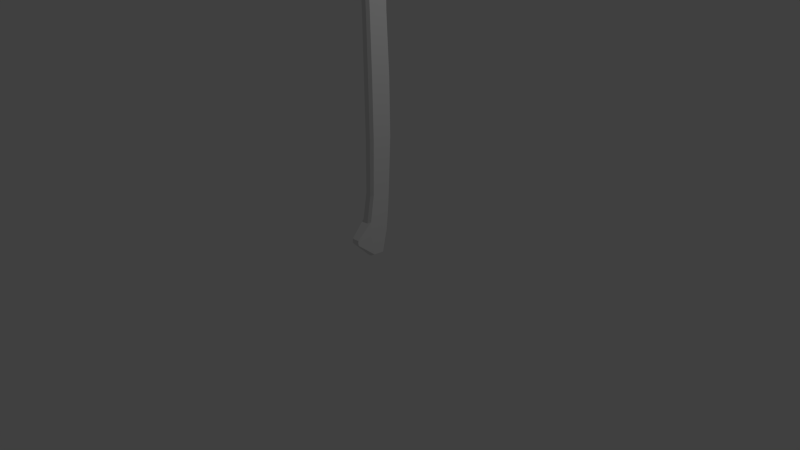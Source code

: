 # Source: Axe.blend  (saved by Blender 2.78.0; exported with 4.5.12 LTS)
import bpy
from mathutils import Matrix  # noqa: F401  (used for matrix-valued properties, if any)

bpy.ops.wm.read_factory_settings(use_empty=True)
scene = bpy.context.scene
scene.name = 'Scene'

# ---- collections
col_collection_1 = bpy.data.collections.new('Collection 1'); scene.collection.children.link(col_collection_1)

# ---- materials (node trees are filled in below, after node groups)
mat_material = bpy.data.materials.new('Material')
mat_material.alpha_threshold = 0.0
mat_material.use_transparent_shadow = False
mat_material.roughness = 0.5
mat_material.line_color = (0.0, 0.0, 0.0, 1.0)

# ---- material node trees

# ---- world
world_world = bpy.data.worlds.new('World'); scene.world = world_world
world_world.color = (0.05088, 0.05088, 0.05088)
world_world.use_sun_shadow = False
world_world.sun_shadow_jitter_overblur = 0.0
world_world.cycles.sampling_method = 'NONE'
world_world.cycles.sample_map_resolution = 256

# ---- cameras
cam_camera = bpy.data.cameras.new('Camera')
cam_camera.clip_end = 100.0
cam_camera.lens = 35.0
cam_camera.sensor_width = 32.0
cam_camera.sensor_height = 18.0
cam_camera.ortho_scale = 7.314
cam_camera.dof.focus_distance = 0.0
cam_camera.dof.aperture_fstop = 128.0

# ---- lights
light_lamp = bpy.data.lights.new('Lamp', 'POINT')
light_lamp.transmission_factor = 0.0
light_lamp.cutoff_distance = 30.0
light_lamp.energy = 100.0
light_lamp.shadow_buffer_clip_start = 1.001
light_lamp.shadow_soft_size = 0.1
light_lamp.shadow_maximum_resolution = 0.006
light_lamp.use_absolute_resolution = True
light_lamp.cycles.use_multiple_importance_sampling = False

# ---- meshes
me_cube = bpy.data.meshes.new('Cube')
me_cube.from_pydata([(0.06991, -4.342, -0.04089), (0.06828, -4.597, -0.03786), (-0.06828, -4.597, -0.03786), (-0.06991, -4.342, -0.04089), (0.06991, -4.342, 0.2196), (0.06828, -4.597, 0.2166), (-0.06828, -4.597, 0.2166), (-0.06991, -4.342, 0.2196), (0.02749, -4.319, -0.06432), (-0.02749, -4.319, -0.06432), (0.02685, -4.62, -0.06075), (-0.02685, -4.62, -0.06075), (0.02749, -4.319, 0.2431), (-0.02749, -4.319, 0.2431), (0.02685, -4.62, 0.2395), (-0.02685, -4.62, 0.2395), (0.07146, -3.779, -0.03366), (-0.07146, -3.779, -0.03366), (0.07146, -3.779, 0.2327), (-0.07146, -3.779, 0.2327), (0.02811, -3.755, -0.05761), (-0.02811, -3.755, -0.05761), (0.02811, -3.755, 0.2566), (-0.02811, -3.755, 0.2566), (0.06729, -3.085, -0.01778), (-0.06729, -3.085, -0.01778), (0.06729, -3.085, 0.233), (-0.06729, -3.085, 0.233), (0.02647, -3.062, -0.04034), (-0.02647, -3.062, -0.04034), (0.02647, -3.062, 0.2556), (-0.02647, -3.062, 0.2556), (0.07226, -2.316, -0.01335), (-0.07226, -2.316, -0.01335), (0.07226, -2.316, 0.2559), (-0.07226, -2.316, 0.2559), (0.02842, -2.292, -0.03757), (-0.02842, -2.292, -0.03757), (0.02842, -2.292, 0.2802), (-0.02842, -2.292, 0.2802), (0.07226, -1.566, -0.01335), (-0.07225, -1.566, -0.01335), (0.07226, -1.566, 0.2559), (-0.07225, -1.566, 0.2559), (0.02842, -1.542, -0.03757), (-0.02842, -1.542, -0.03757), (0.02842, -1.542, 0.2802), (-0.02842, -1.542, 0.2802), (0.06817, -0.8595, -0.03274), (-0.06816, -0.8595, -0.03274), (0.06817, -0.8595, 0.2213), (-0.06816, -0.8595, 0.2213), (0.02681, -0.8366, -0.05559), (-0.02681, -0.8366, -0.05559), (0.02681, -0.8366, 0.2442), (-0.02681, -0.8366, 0.2442), (0.07087, -0.5103, -0.09059), (-0.07087, -0.5103, -0.09059), (0.07087, -0.5999, 0.1993), (-0.07087, -0.5999, 0.1993), (0.02788, -0.4866, -0.1143), (-0.02787, -0.4866, -0.1143), (0.02788, -0.5761, 0.2231), (-0.02787, -0.5761, 0.2231), (0.07087, -0.323, -0.0952), (-0.07087, -0.323, -0.0952), (0.07088, -0.323, 0.1689), (-0.07087, -0.323, 0.1689), (0.02788, -0.2992, 0.1927), (-0.02787, -0.2992, 0.1927), (0.07088, -0.03929, -0.04792), (-0.07087, -0.03929, -0.04792), (0.07088, -0.02578, 0.09801), (-0.07087, -0.02578, 0.09801), (0.02788, -0.01553, -0.07167), (-0.02787, -0.01553, -0.07167), (0.02788, -0.002022, 0.1218), (-0.02787, -0.002022, 0.1218), (0.05417, -0.3152, -0.2927), (-0.05144, -0.3152, -0.2927), (0.02517, -0.3123, -0.2956), (-0.02516, -0.3123, -0.2956), (0.05417, -0.2812, -0.2965), (-0.05144, -0.2812, -0.2965), (0.02517, -0.2783, -0.2994), (-0.02516, -0.2783, -0.2994), (0.05417, -0.2464, -0.2906), (-0.05144, -0.2464, -0.2906), (0.02517, -0.2434, -0.2936), (-0.02516, -0.2434, -0.2936), (0.06998, -5.301, -0.04373), (-0.06998, -5.301, -0.04373), (0.06998, -5.301, 0.2171), (-0.06998, -5.301, 0.2171), (0.02752, -5.325, -0.06719), (-0.02752, -5.325, -0.06719), (0.02752, -5.325, 0.2405), (-0.02752, -5.325, 0.2405), (0.07276, -5.751, -0.05571), (-0.07276, -5.751, -0.05571), (0.07276, -5.751, 0.2155), (-0.07276, -5.751, 0.2155), (0.02862, -5.775, -0.0801), (-0.02862, -5.775, -0.0801), (0.02862, -5.775, 0.2399), (-0.02862, -5.775, 0.2399), (0.0771, -6.219, -0.05442), (-0.07711, -6.219, -0.05442), (0.0771, -6.219, 0.2329), (-0.07711, -6.219, 0.2329), (0.03032, -6.245, -0.08027), (-0.03033, -6.245, -0.08027), (0.03032, -6.245, 0.2588), (-0.03033, -6.245, 0.2588), (0.0943, -6.681, -0.08178), (-0.0943, -6.681, -0.08178), (0.0943, -6.681, 0.2697), (-0.0943, -6.681, 0.2697), (0.03709, -6.712, -0.1134), (-0.03709, -6.712, -0.1134), (0.03709, -6.712, 0.3013), (-0.03709, -6.712, 0.3013), (0.1112, -7.013, -0.1048), (-0.1112, -7.013, -0.1048), (0.1112, -7.013, 0.3096), (-0.1112, -7.013, 0.3096), (0.04374, -7.05, -0.1421), (-0.04374, -7.05, -0.1421), (0.04374, -7.05, 0.3469), (-0.04374, -7.05, 0.3469), (0.119, -7.13, -0.1165), (-0.119, -7.13, -0.1165), (0.119, -7.13, 0.3269), (-0.119, -7.13, 0.3269), (0.0468, -7.169, -0.1564), (-0.0468, -7.169, -0.1564), (0.0468, -7.169, 0.3668), (-0.0468, -7.169, 0.3668), (0.1221, -7.208, -0.1307), (-0.1221, -7.208, -0.1307), (0.1221, -7.208, 0.3242), (-0.1221, -7.208, 0.3242), (0.04801, -7.249, -0.1716), (-0.04801, -7.249, -0.1716), (0.04801, -7.249, 0.3651), (-0.04801, -7.249, 0.3651), (0.1073, -7.344, -0.1089), (-0.1073, -7.344, -0.1089), (0.1073, -7.344, 0.2912), (-0.1073, -7.344, 0.2912), (0.04222, -7.38, -0.1449), (-0.04222, -7.38, -0.1449), (0.04222, -7.38, 0.3271), (-0.04222, -7.38, 0.3271), (-0.007647, -7.187, -1.384), (-0.007647, -7.084, -1.345), (0.007647, -7.084, -1.345), (0.007647, -7.187, -1.384), (-0.03464, -7.226, -1.268), (-0.03464, -7.136, -1.248), (0.03464, -7.136, -1.248), (0.03464, -7.226, -1.268), (-0.007647, -7.31, -1.42), (0.007647, -7.31, -1.42), (-0.03464, -7.34, -1.3), (0.03464, -7.34, -1.3), (-0.007647, -7.445, -1.445), (0.007647, -7.445, -1.445), (-0.03464, -7.468, -1.324), (0.03464, -7.468, -1.324), (-0.007647, -7.59, -1.464), (0.007647, -7.59, -1.464), (-0.03464, -7.601, -1.342), (0.03464, -7.601, -1.342), (-0.007647, -7.75, -1.478), (0.007647, -7.75, -1.478), (-0.03464, -7.757, -1.355), (0.03464, -7.757, -1.355), (-0.007647, -7.946, -1.477), (0.007647, -7.946, -1.477), (-0.03464, -7.945, -1.354), (0.03464, -7.945, -1.354), (-0.007647, -8.128, -1.46), (0.007647, -8.128, -1.46), (-0.03464, -8.127, -1.336), (0.03464, -8.127, -1.336), (-0.007647, -8.311, -1.421), (0.007647, -8.311, -1.421), (-0.03464, -8.31, -1.298), (0.03464, -8.31, -1.298), (-0.007647, -8.368, -1.388), (0.007647, -8.368, -1.388), (-0.03464, -8.352, -1.288), (0.03464, -8.352, -1.288), (-0.1314, -7.395, -0.7584), (-0.1314, -7.299, -0.7582), (0.1314, -7.299, -0.7582), (0.1314, -7.395, -0.7584), (-0.1314, -7.481, -0.7577), (0.1314, -7.481, -0.7577), (-0.1314, -7.579, -0.7577), (0.1314, -7.579, -0.7577), (-0.1314, -7.679, -0.7577), (0.1314, -7.679, -0.7577), (-0.1314, -7.798, -0.76), (0.1314, -7.798, -0.76), (-0.1314, -7.941, -0.7576), (0.1314, -7.941, -0.7576), (-0.1314, -8.079, -0.7581), (0.1314, -8.079, -0.7581), (-0.1314, -8.218, -0.7582), (0.1314, -8.218, -0.7582), (-0.1314, -8.259, -0.7584), (0.1314, -8.259, -0.7584), (-0.1242, -7.416, -0.3366), (-0.1242, -7.325, -0.3364), (0.1242, -7.325, -0.3364), (0.1242, -7.416, -0.3366), (-0.1242, -7.498, -0.3359), (0.1242, -7.498, -0.3359), (-0.1242, -7.59, -0.336), (0.1242, -7.59, -0.336), (-0.1242, -7.685, -0.3359), (0.1242, -7.685, -0.3359), (-0.1242, -7.797, -0.3381), (0.1242, -7.797, -0.3381), (-0.1242, -7.932, -0.3359), (0.1242, -7.932, -0.3359), (-0.1242, -8.063, -0.3363), (0.1242, -8.063, -0.3363), (-0.1242, -8.194, -0.3364), (0.1242, -8.194, -0.3364), (-0.1242, -8.232, -0.3366), (0.1242, -8.232, -0.3366), (-0.1177, -7.424, 0.3508), (-0.1177, -7.338, 0.3482), (0.1177, -7.338, 0.3482), (0.1177, -7.424, 0.3508), (-0.1177, -7.501, 0.354), (0.1177, -7.501, 0.354), (-0.1177, -7.588, 0.3568), (0.1177, -7.588, 0.3568), (-0.1177, -7.678, 0.3598), (0.1177, -7.678, 0.3598), (-0.1177, -7.784, 0.3612), (0.1177, -7.784, 0.3612), (-0.1177, -7.912, 0.3675), (0.1177, -7.912, 0.3675), (-0.1177, -8.036, 0.3711), (0.1177, -8.036, 0.3711), (-0.1177, -8.16, 0.375), (0.1177, -8.16, 0.375), (-0.1177, -8.197, 0.376), (0.1177, -8.197, 0.376), (-0.1154, -7.413, 0.6074), (-0.1154, -7.329, 0.6048), (0.1154, -7.329, 0.6048), (0.1154, -7.413, 0.6074), (-0.1154, -7.489, 0.6105), (0.1154, -7.489, 0.6105), (-0.1154, -7.574, 0.6132), (0.1154, -7.574, 0.6132), (-0.1154, -7.662, 0.6162), (0.1154, -7.662, 0.6162), (-0.1154, -7.766, 0.6175), (0.1154, -7.766, 0.6175), (-0.1154, -7.892, 0.6237), (0.1154, -7.892, 0.6237), (-0.1154, -8.013, 0.6272), (0.1154, -8.013, 0.6272), (-0.1154, -8.135, 0.6311), (0.1154, -8.135, 0.6311), (-0.1154, -8.171, 0.6321), (0.1154, -8.171, 0.6321), (-0.1072, -7.435, 0.6337), (-0.1072, -7.357, 0.6314), (0.1072, -7.357, 0.6314), (0.1072, -7.435, 0.6337), (-0.1072, -7.505, 0.6366), (0.1072, -7.505, 0.6366), (-0.1072, -7.585, 0.6392), (0.1072, -7.585, 0.6392), (-0.1072, -7.667, 0.6419), (0.1072, -7.667, 0.6419), (-0.1072, -7.763, 0.6432), (0.1072, -7.763, 0.6432), (-0.1072, -7.88, 0.6489), (0.1072, -7.88, 0.6489), (-0.1072, -7.993, 0.6522), (0.1072, -7.993, 0.6522), (-0.1072, -8.106, 0.6558), (0.1072, -8.106, 0.6558), (-0.1072, -8.139, 0.6567), (0.1072, -8.139, 0.6567)], [], [(9, 11, 2, 3), (13, 7, 6, 15), (0, 4, 5, 1), (15, 6, 93, 97), (2, 6, 7, 3), (13, 12, 22, 23), (0, 1, 10, 8), (8, 10, 11, 9), (4, 12, 14, 5), (12, 13, 15, 14), (11, 10, 94, 95), (6, 2, 91, 93), (8, 9, 21, 20), (7, 13, 23, 19), (22, 18, 26, 30), (17, 19, 27, 25), (23, 22, 30, 31), (0, 8, 20, 16), (3, 7, 19, 17), (4, 0, 16, 18), (12, 4, 18, 22), (9, 3, 17, 21), (28, 29, 37, 36), (26, 24, 32, 34), (30, 26, 34, 38), (18, 16, 24, 26), (20, 21, 29, 28), (21, 17, 25, 29), (16, 20, 28, 24), (19, 23, 31, 27), (32, 36, 44, 40), (37, 33, 41, 45), (36, 37, 45, 44), (29, 25, 33, 37), (24, 28, 36, 32), (27, 31, 39, 35), (31, 30, 38, 39), (25, 27, 35, 33), (47, 46, 54, 55), (43, 47, 55, 51), (40, 44, 52, 48), (35, 39, 47, 43), (39, 38, 46, 47), (33, 35, 43, 41), (38, 34, 42, 46), (34, 32, 40, 42), (49, 51, 59, 57), (55, 54, 62, 63), (51, 55, 63, 59), (41, 43, 51, 49), (46, 42, 50, 54), (42, 40, 48, 50), (44, 45, 53, 52), (45, 41, 49, 53), (62, 58, 66, 68), (57, 59, 67, 65), (63, 62, 68, 69), (54, 50, 58, 62), (50, 48, 56, 58), (52, 53, 61, 60), (53, 49, 57, 61), (48, 52, 60, 56), (65, 71, 87, 83), (66, 64, 70, 72), (68, 66, 72, 76), (58, 56, 64, 66), (57, 65, 83, 79), (74, 70, 86, 88), (71, 75, 89, 87), (59, 63, 69, 67), (77, 75, 71, 73), (72, 70, 74, 76), (76, 74, 75, 77), (75, 74, 88, 89), (70, 64, 82, 86), (67, 69, 77, 73), (69, 68, 76, 77), (65, 67, 73, 71), (84, 85, 89, 88), (80, 81, 85, 84), (81, 79, 83, 85), (78, 80, 84, 82), (85, 83, 87, 89), (82, 84, 88, 86), (60, 61, 81, 80), (61, 57, 79, 81), (64, 56, 78, 82), (56, 60, 80, 78), (95, 94, 102, 103), (90, 92, 100, 98), (92, 96, 104, 100), (14, 15, 97, 96), (10, 1, 90, 94), (1, 5, 92, 90), (5, 14, 96, 92), (2, 11, 95, 91), (102, 98, 106, 110), (99, 103, 111, 107), (103, 102, 110, 111), (91, 95, 103, 99), (94, 90, 98, 102), (97, 93, 101, 105), (96, 97, 105, 104), (93, 91, 99, 101), (112, 113, 121, 120), (113, 109, 117, 121), (110, 106, 114, 118), (105, 101, 109, 113), (104, 105, 113, 112), (101, 99, 107, 109), (100, 104, 112, 108), (98, 100, 108, 106), (117, 115, 123, 125), (120, 121, 129, 128), (121, 117, 125, 129), (109, 107, 115, 117), (108, 112, 120, 116), (106, 108, 116, 114), (111, 110, 118, 119), (107, 111, 119, 115), (124, 128, 136, 132), (125, 123, 131, 133), (128, 129, 137, 136), (116, 120, 128, 124), (114, 116, 124, 122), (119, 118, 126, 127), (115, 119, 127, 123), (118, 114, 122, 126), (132, 136, 144, 140), (133, 131, 139, 141), (136, 137, 145, 144), (122, 124, 132, 130), (127, 126, 134, 135), (123, 127, 135, 131), (126, 122, 130, 134), (129, 125, 133, 137), (143, 142, 150, 151), (138, 140, 148, 146), (140, 144, 152, 148), (130, 132, 140, 138), (135, 134, 142, 143), (131, 135, 143, 139), (134, 130, 138, 142), (137, 133, 141, 145), (151, 153, 149, 147), (146, 148, 152, 150), (150, 152, 153, 151), (139, 143, 151, 147), (142, 138, 146, 150), (145, 141, 149, 153), (144, 145, 153, 152), (141, 139, 147, 149), (158, 159, 155, 154), (159, 160, 156, 155), (160, 161, 157, 156), (181, 177, 205, 207), (154, 155, 156, 157), (180, 184, 208, 206), (162, 163, 167, 166), (158, 154, 162, 164), (157, 161, 165, 163), (154, 157, 163, 162), (168, 166, 170, 172), (189, 185, 209, 211), (163, 165, 169, 167), (164, 162, 166, 168), (169, 165, 199, 201), (166, 167, 171, 170), (192, 193, 213, 212), (167, 169, 173, 171), (174, 175, 179, 178), (171, 173, 177, 175), (172, 170, 174, 176), (170, 171, 175, 174), (179, 181, 185, 183), (185, 181, 207, 209), (175, 177, 181, 179), (176, 174, 178, 180), (182, 183, 187, 186), (180, 178, 182, 184), (178, 179, 183, 182), (158, 164, 198, 194), (188, 186, 190, 192), (172, 176, 204, 202), (183, 185, 189, 187), (184, 182, 186, 188), (193, 192, 190, 191), (186, 187, 191, 190), (159, 158, 194, 195), (187, 189, 193, 191), (204, 206, 226, 224), (197, 196, 216, 217), (210, 212, 232, 230), (206, 208, 228, 226), (196, 195, 215, 216), (199, 197, 217, 219), (198, 200, 220, 218), (207, 205, 225, 227), (212, 213, 233, 232), (193, 189, 211, 213), (184, 188, 210, 208), (176, 180, 206, 204), (161, 160, 196, 197), (164, 168, 200, 198), (173, 169, 201, 203), (188, 192, 212, 210), (165, 161, 197, 199), (168, 172, 202, 200), (160, 159, 195, 196), (177, 173, 203, 205), (224, 226, 246, 244), (217, 216, 236, 237), (230, 232, 252, 250), (226, 228, 248, 246), (216, 215, 235, 236), (219, 217, 237, 239), (218, 220, 240, 238), (227, 225, 245, 247), (232, 233, 253, 252), (205, 203, 223, 225), (194, 198, 218, 214), (213, 211, 231, 233), (211, 209, 229, 231), (202, 204, 224, 222), (200, 202, 222, 220), (208, 210, 230, 228), (203, 201, 221, 223), (201, 199, 219, 221), (195, 194, 214, 215), (209, 207, 227, 229), (244, 246, 266, 264), (237, 236, 256, 257), (250, 252, 272, 270), (246, 248, 268, 266), (236, 235, 255, 256), (239, 237, 257, 259), (238, 240, 260, 258), (247, 245, 265, 267), (252, 253, 273, 272), (225, 223, 243, 245), (214, 218, 238, 234), (233, 231, 251, 253), (231, 229, 249, 251), (222, 224, 244, 242), (220, 222, 242, 240), (228, 230, 250, 248), (223, 221, 241, 243), (221, 219, 239, 241), (215, 214, 234, 235), (229, 227, 247, 249), (264, 266, 286, 284), (257, 256, 276, 277), (270, 272, 292, 290), (266, 268, 288, 286), (256, 255, 275, 276), (259, 257, 277, 279), (258, 260, 280, 278), (267, 265, 285, 287), (272, 273, 293, 292), (245, 243, 263, 265), (234, 238, 258, 254), (253, 251, 271, 273), (251, 249, 269, 271), (242, 244, 264, 262), (240, 242, 262, 260), (248, 250, 270, 268), (243, 241, 261, 263), (241, 239, 259, 261), (235, 234, 254, 255), (249, 247, 267, 269), (277, 274, 278, 279), (277, 276, 275, 274), (279, 278, 280, 281), (283, 282, 284, 285), (281, 280, 282, 283), (285, 284, 286, 287), (287, 286, 288, 289), (289, 288, 290, 291), (291, 290, 292, 293), (265, 263, 283, 285), (254, 258, 278, 274), (273, 271, 291, 293), (271, 269, 289, 291), (262, 264, 284, 282), (260, 262, 282, 280), (268, 270, 290, 288), (263, 261, 281, 283), (261, 259, 279, 281), (255, 254, 274, 275), (269, 267, 287, 289)])
_uv = me_cube.uv_layers.new(name='UVMap')
_uv.uv.foreach_set('vector', [0.5222, 0.5414, 0.4923, 0.5413, 0.4946, 0.5454, 0.5198, 0.5456, 0.5222, 0.5414, 0.5198, 0.5456, 0.4946, 0.5454, 0.4923, 0.5413, 0.5195, 0.5219, 0.5195, 0.5506, 0.4938, 0.5503, 0.4938, 0.5222, 0.4923, 0.5413, 0.4946, 0.5454, 0.4245, 0.5456, 0.4221, 0.5414, 0.4938, 0.5222, 0.4938, 0.5503, 0.5195, 0.5506, 0.5195, 0.5219, 0.6019, 0.5414, 0.6019, 0.5359, 0.6581, 0.5358, 0.6581, 0.5414, 0.5198, 0.5317, 0.4946, 0.5318, 0.4923, 0.536, 0.5222, 0.5359, 0.5222, 0.5359, 0.4923, 0.536, 0.4923, 0.5413, 0.5222, 0.5414, 0.5198, 0.5317, 0.5222, 0.5359, 0.4923, 0.536, 0.4946, 0.5318, 0.5222, 0.5359, 0.5222, 0.5414, 0.4923, 0.5413, 0.4923, 0.536, 0.4923, 0.5413, 0.4923, 0.536, 0.4221, 0.5359, 0.4221, 0.5414, 0.4938, 0.5503, 0.4938, 0.5222, 0.4224, 0.5216, 0.4224, 0.55, 0.6019, 0.5359, 0.6019, 0.5414, 0.6581, 0.5414, 0.6581, 0.5358, 0.5996, 0.5456, 0.6019, 0.5414, 0.6581, 0.5414, 0.6557, 0.5457, 0.6581, 0.5358, 0.6557, 0.5315, 0.7247, 0.5319, 0.7269, 0.536, 0.5765, 0.5226, 0.5765, 0.5516, 0.6467, 0.5523, 0.6467, 0.5243, 0.6581, 0.5414, 0.6581, 0.5358, 0.7269, 0.536, 0.7269, 0.5413, 0.5996, 0.5317, 0.6019, 0.5359, 0.6581, 0.5358, 0.6557, 0.5315, 0.5195, 0.5219, 0.5195, 0.5506, 0.5765, 0.5516, 0.5765, 0.5226, 0.5195, 0.5506, 0.5195, 0.5219, 0.5765, 0.5226, 0.5765, 0.5516, 0.6019, 0.5359, 0.5996, 0.5317, 0.6557, 0.5315, 0.6581, 0.5358, 0.6019, 0.5414, 0.5996, 0.5456, 0.6557, 0.5457, 0.6581, 0.5414, 0.6472, 0.536, 0.6472, 0.5413, 0.7238, 0.5415, 0.7238, 0.5358, 0.6467, 0.5523, 0.6467, 0.5243, 0.7246, 0.5247, 0.7246, 0.554, 0.6472, 0.536, 0.6449, 0.5319, 0.7214, 0.5314, 0.7238, 0.5358, 0.5765, 0.5516, 0.5765, 0.5226, 0.6467, 0.5243, 0.6467, 0.5523, 0.6581, 0.5358, 0.6581, 0.5414, 0.7269, 0.5413, 0.7269, 0.536, 0.6581, 0.5414, 0.6557, 0.5457, 0.7247, 0.5453, 0.7269, 0.5413, 0.6557, 0.5315, 0.6581, 0.5358, 0.7269, 0.536, 0.7247, 0.5319, 0.6557, 0.5457, 0.6581, 0.5414, 0.7269, 0.5413, 0.7247, 0.5453, 0.7214, 0.5314, 0.7238, 0.5358, 0.7984, 0.5358, 0.796, 0.5314, 0.7238, 0.5415, 0.7214, 0.5458, 0.796, 0.5458, 0.7984, 0.5415, 0.7238, 0.5358, 0.7238, 0.5415, 0.7984, 0.5415, 0.7984, 0.5358, 0.6472, 0.5413, 0.6449, 0.5453, 0.7214, 0.5458, 0.7238, 0.5415, 0.6449, 0.5319, 0.6472, 0.536, 0.7238, 0.5358, 0.7214, 0.5314, 0.6449, 0.5453, 0.6472, 0.5413, 0.7238, 0.5415, 0.7214, 0.5458, 0.6472, 0.5413, 0.6472, 0.536, 0.7238, 0.5358, 0.7238, 0.5415, 0.6467, 0.5243, 0.6467, 0.5523, 0.7246, 0.554, 0.7246, 0.5247, 0.7984, 0.5415, 0.7984, 0.5358, 0.8596, 0.536, 0.8596, 0.5413, 0.796, 0.5458, 0.7984, 0.5415, 0.8596, 0.5413, 0.8573, 0.5454, 0.796, 0.5314, 0.7984, 0.5358, 0.8596, 0.536, 0.8573, 0.5319, 0.7214, 0.5458, 0.7238, 0.5415, 0.7984, 0.5415, 0.796, 0.5458, 0.7238, 0.5415, 0.7238, 0.5358, 0.7984, 0.5358, 0.7984, 0.5415, 0.7246, 0.5247, 0.7246, 0.554, 0.8004, 0.5543, 0.8004, 0.5256, 0.7238, 0.5358, 0.7214, 0.5314, 0.796, 0.5314, 0.7984, 0.5358, 0.7246, 0.554, 0.7246, 0.5247, 0.8004, 0.5256, 0.8004, 0.5543, 0.8719, 0.5225, 0.8719, 0.5516, 0.8982, 0.5491, 0.9083, 0.518, 0.8596, 0.5413, 0.8596, 0.536, 0.8855, 0.5359, 0.8855, 0.5414, 0.8573, 0.5454, 0.8596, 0.5413, 0.8855, 0.5414, 0.8831, 0.5457, 0.8004, 0.5256, 0.8004, 0.5543, 0.8719, 0.5516, 0.8719, 0.5225, 0.7984, 0.5358, 0.796, 0.5314, 0.8573, 0.5319, 0.8596, 0.536, 0.8004, 0.5543, 0.8004, 0.5256, 0.8719, 0.5225, 0.8719, 0.5516, 0.7984, 0.5358, 0.7984, 0.5415, 0.8596, 0.5413, 0.8596, 0.536, 0.7984, 0.5415, 0.796, 0.5458, 0.8573, 0.5454, 0.8596, 0.5413, 0.8855, 0.5359, 0.8831, 0.5316, 0.9097, 0.5343, 0.9128, 0.5381, 0.9083, 0.518, 0.8982, 0.5491, 0.9262, 0.5452, 0.9285, 0.5184, 0.8855, 0.5414, 0.8855, 0.5359, 0.9128, 0.5381, 0.9137, 0.5436, 0.8596, 0.536, 0.8573, 0.5319, 0.8831, 0.5316, 0.8855, 0.5359, 0.8719, 0.5516, 0.8719, 0.5225, 0.9083, 0.518, 0.8982, 0.5491, 0.8596, 0.536, 0.8596, 0.5413, 0.8944, 0.5414, 0.8944, 0.5359, 0.8596, 0.5413, 0.8573, 0.5454, 0.892, 0.5457, 0.8944, 0.5414, 0.8573, 0.5319, 0.8596, 0.536, 0.8944, 0.5359, 0.892, 0.5316, 0.9285, 0.5184, 0.9551, 0.5181, 0.9342, 0.4986, 0.9316, 0.4981, 0.9262, 0.5452, 0.9285, 0.5184, 0.9551, 0.5181, 0.9571, 0.5395, 0.9128, 0.5381, 0.9097, 0.5343, 0.9389, 0.5294, 0.9419, 0.5333, 0.8982, 0.5491, 0.9083, 0.518, 0.9285, 0.5184, 0.9262, 0.5452, 0.9083, 0.518, 0.9285, 0.5184, 0.9316, 0.4981, 0.9292, 0.4984, 0.9406, 0.5335, 0.9376, 0.5297, 0.9175, 0.5347, 0.9183, 0.5375, 0.9399, 0.5436, 0.9415, 0.539, 0.9191, 0.5424, 0.9193, 0.5451, 0.8831, 0.5457, 0.8855, 0.5414, 0.9137, 0.5436, 0.9121, 0.5482, 0.9428, 0.5387, 0.9415, 0.539, 0.9399, 0.5436, 0.9412, 0.5434, 0.9389, 0.5294, 0.9376, 0.5297, 0.9406, 0.5335, 0.9419, 0.5333, 0.9419, 0.5333, 0.9406, 0.5335, 0.9415, 0.539, 0.9428, 0.5387, 0.9415, 0.539, 0.9406, 0.5335, 0.9183, 0.5375, 0.9191, 0.5424, 0.9551, 0.5181, 0.9285, 0.5184, 0.9316, 0.4981, 0.9342, 0.4986, 0.9121, 0.5482, 0.9137, 0.5436, 0.9428, 0.5387, 0.9412, 0.5434, 0.9137, 0.5436, 0.9128, 0.5381, 0.9419, 0.5333, 0.9428, 0.5387, 0.9285, 0.5184, 0.9262, 0.5452, 0.9571, 0.5395, 0.9551, 0.5181, 0.9149, 0.5381, 0.9157, 0.543, 0.9191, 0.5424, 0.9183, 0.5375, 0.9115, 0.5386, 0.9124, 0.5436, 0.9157, 0.543, 0.9149, 0.5381, 0.9124, 0.5436, 0.9125, 0.5462, 0.9158, 0.5456, 0.9157, 0.543, 0.9108, 0.5358, 0.9115, 0.5386, 0.9149, 0.5381, 0.9141, 0.5353, 0.9157, 0.543, 0.9158, 0.5456, 0.9193, 0.5451, 0.9191, 0.5424, 0.9141, 0.5353, 0.9149, 0.5381, 0.9183, 0.5375, 0.9175, 0.5347, 0.8944, 0.5359, 0.8944, 0.5414, 0.9124, 0.5436, 0.9115, 0.5386, 0.8944, 0.5414, 0.892, 0.5457, 0.9125, 0.5462, 0.9124, 0.5436, 0.9285, 0.5184, 0.9083, 0.518, 0.9292, 0.4984, 0.9316, 0.4981, 0.892, 0.5316, 0.8944, 0.5359, 0.9115, 0.5386, 0.9108, 0.5358, 0.4221, 0.5414, 0.4221, 0.5359, 0.3774, 0.5358, 0.3774, 0.5415, 0.4224, 0.5216, 0.4224, 0.55, 0.377, 0.5508, 0.377, 0.5202, 0.4245, 0.5317, 0.4221, 0.5359, 0.3774, 0.5358, 0.3798, 0.5314, 0.4923, 0.536, 0.4923, 0.5413, 0.4221, 0.5414, 0.4221, 0.5359, 0.4923, 0.536, 0.4946, 0.5318, 0.4245, 0.5317, 0.4221, 0.5359, 0.4938, 0.5222, 0.4938, 0.5503, 0.4224, 0.55, 0.4224, 0.5216, 0.4946, 0.5318, 0.4923, 0.536, 0.4221, 0.5359, 0.4245, 0.5317, 0.4946, 0.5454, 0.4923, 0.5413, 0.4221, 0.5414, 0.4245, 0.5456, 0.3774, 0.5358, 0.3798, 0.5314, 0.3332, 0.531, 0.3306, 0.5356, 0.3798, 0.5459, 0.3774, 0.5415, 0.3306, 0.5417, 0.3332, 0.5463, 0.3774, 0.5415, 0.3774, 0.5358, 0.3306, 0.5356, 0.3306, 0.5417, 0.4245, 0.5456, 0.4221, 0.5414, 0.3774, 0.5415, 0.3798, 0.5459, 0.4221, 0.5359, 0.4245, 0.5317, 0.3798, 0.5314, 0.3774, 0.5358, 0.4221, 0.5414, 0.4245, 0.5456, 0.3798, 0.5459, 0.3774, 0.5415, 0.4221, 0.5359, 0.4221, 0.5414, 0.3774, 0.5415, 0.3774, 0.5358, 0.4224, 0.55, 0.4224, 0.5216, 0.377, 0.5202, 0.377, 0.5508, 0.3306, 0.5356, 0.3306, 0.5417, 0.2842, 0.5423, 0.2842, 0.5349, 0.3306, 0.5417, 0.3332, 0.5463, 0.2873, 0.548, 0.2842, 0.5423, 0.3306, 0.5356, 0.3332, 0.531, 0.2873, 0.5293, 0.2842, 0.5349, 0.3774, 0.5415, 0.3798, 0.5459, 0.3332, 0.5463, 0.3306, 0.5417, 0.3774, 0.5358, 0.3774, 0.5415, 0.3306, 0.5417, 0.3306, 0.5356, 0.377, 0.5508, 0.377, 0.5202, 0.3296, 0.5203, 0.3296, 0.5525, 0.3798, 0.5314, 0.3774, 0.5358, 0.3306, 0.5356, 0.3332, 0.531, 0.377, 0.5202, 0.377, 0.5508, 0.3296, 0.5525, 0.3296, 0.5203, 0.3007, 0.5553, 0.3007, 0.5176, 0.2671, 0.5156, 0.2671, 0.5598, 0.2842, 0.5349, 0.2842, 0.5423, 0.2506, 0.543, 0.2506, 0.5343, 0.2842, 0.5423, 0.2873, 0.548, 0.2543, 0.5497, 0.2506, 0.543, 0.3296, 0.5525, 0.3296, 0.5203, 0.3007, 0.5176, 0.3007, 0.5553, 0.3332, 0.531, 0.3306, 0.5356, 0.2842, 0.5349, 0.2873, 0.5293, 0.3296, 0.5203, 0.3296, 0.5525, 0.3007, 0.5553, 0.3007, 0.5176, 0.3306, 0.5417, 0.3306, 0.5356, 0.2842, 0.5349, 0.2842, 0.5423, 0.3332, 0.5463, 0.3306, 0.5417, 0.2842, 0.5423, 0.2873, 0.548, 0.2543, 0.5276, 0.2506, 0.5343, 0.2387, 0.534, 0.2427, 0.5268, 0.2671, 0.5598, 0.2671, 0.5156, 0.2553, 0.5137, 0.2553, 0.5619, 0.2506, 0.5343, 0.2506, 0.543, 0.2387, 0.5433, 0.2387, 0.534, 0.2873, 0.5293, 0.2842, 0.5349, 0.2506, 0.5343, 0.2543, 0.5276, 0.3007, 0.5176, 0.3007, 0.5553, 0.2671, 0.5598, 0.2671, 0.5156, 0.2842, 0.5423, 0.2842, 0.5349, 0.2506, 0.5343, 0.2506, 0.543, 0.2873, 0.548, 0.2842, 0.5423, 0.2506, 0.543, 0.2543, 0.5497, 0.2842, 0.5349, 0.2873, 0.5293, 0.2543, 0.5276, 0.2506, 0.5343, 0.2427, 0.5268, 0.2387, 0.534, 0.2308, 0.5339, 0.2349, 0.5265, 0.2553, 0.5619, 0.2553, 0.5137, 0.2448, 0.5127, 0.2448, 0.563, 0.2387, 0.534, 0.2387, 0.5433, 0.2308, 0.5434, 0.2308, 0.5339, 0.2671, 0.5156, 0.2671, 0.5598, 0.2553, 0.5619, 0.2553, 0.5137, 0.2506, 0.543, 0.2506, 0.5343, 0.2387, 0.534, 0.2387, 0.5433, 0.2543, 0.5497, 0.2506, 0.543, 0.2387, 0.5433, 0.2427, 0.5505, 0.2506, 0.5343, 0.2543, 0.5276, 0.2427, 0.5268, 0.2387, 0.534, 0.2506, 0.543, 0.2543, 0.5497, 0.2427, 0.5505, 0.2387, 0.5433, 0.2308, 0.5434, 0.2308, 0.5339, 0.2289, 0.5344, 0.2289, 0.5428, 0.2448, 0.5127, 0.2448, 0.563, 0.2323, 0.5629, 0.2323, 0.5116, 0.2349, 0.5265, 0.2308, 0.5339, 0.2289, 0.5344, 0.2325, 0.528, 0.2553, 0.5137, 0.2553, 0.5619, 0.2448, 0.563, 0.2448, 0.5127, 0.2387, 0.5433, 0.2387, 0.534, 0.2308, 0.5339, 0.2308, 0.5434, 0.2427, 0.5505, 0.2387, 0.5433, 0.2308, 0.5434, 0.2349, 0.5508, 0.2387, 0.534, 0.2427, 0.5268, 0.2349, 0.5265, 0.2308, 0.5339, 0.2387, 0.5433, 0.2427, 0.5505, 0.2349, 0.5508, 0.2308, 0.5434, 0.23, 0.5134, 0.23, 0.5612, 0.2336, 0.5575, 0.2336, 0.517, 0.2336, 0.517, 0.2336, 0.5575, 0.23, 0.5612, 0.23, 0.5134, 0.23, 0.5134, 0.23, 0.5612, 0.23, 0.5612, 0.23, 0.5134, 0.2349, 0.5508, 0.2308, 0.5434, 0.2289, 0.5428, 0.2325, 0.5493, 0.2308, 0.5339, 0.2349, 0.5265, 0.2325, 0.528, 0.2289, 0.5344, 0.2308, 0.5434, 0.2349, 0.5508, 0.2325, 0.5493, 0.2289, 0.5428, 0.2308, 0.5339, 0.2308, 0.5434, 0.2289, 0.5428, 0.2289, 0.5344, 0.2448, 0.563, 0.2448, 0.5127, 0.2323, 0.5116, 0.2323, 0.5629, 0.236, 0.4003, 0.2447, 0.4023, 0.2498, 0.3926, 0.2398, 0.3887, 0.2097, 0.3915, 0.2182, 0.3935, 0.2149, 0.3824, 0.213, 0.3824, 0.2447, 0.4023, 0.236, 0.4003, 0.2398, 0.3887, 0.2498, 0.3926, 0.1664, 0.3917, 0.1846, 0.3916, 0.1806, 0.4509, 0.1668, 0.4511, 0.2379, 0.3912, 0.2477, 0.3943, 0.2477, 0.3919, 0.2379, 0.3888, 0.1664, 0.3917, 0.1487, 0.3935, 0.1533, 0.4511, 0.1668, 0.4511, 0.226, 0.3883, 0.226, 0.3859, 0.2132, 0.3833, 0.2132, 0.3857, 0.236, 0.4003, 0.2398, 0.3887, 0.2279, 0.3852, 0.225, 0.3971, 0.2398, 0.3887, 0.236, 0.4003, 0.225, 0.3971, 0.2279, 0.3852, 0.2379, 0.3912, 0.2379, 0.3888, 0.226, 0.3859, 0.226, 0.3883, 0.2126, 0.3948, 0.2148, 0.3827, 0.2007, 0.3807, 0.1997, 0.393, 0.131, 0.3973, 0.1487, 0.3935, 0.1533, 0.4511, 0.1399, 0.451, 0.2279, 0.3852, 0.225, 0.3971, 0.2126, 0.3948, 0.2148, 0.3827, 0.225, 0.3971, 0.2279, 0.3852, 0.2148, 0.3827, 0.2126, 0.3948, 0.2126, 0.3948, 0.225, 0.3971, 0.2113, 0.4511, 0.2019, 0.4511, 0.2132, 0.3857, 0.2132, 0.3833, 0.1993, 0.3815, 0.1993, 0.3839, 0.2069, 0.3918, 0.2145, 0.3931, 0.2251, 0.4498, 0.1963, 0.4498, 0.2148, 0.3827, 0.2126, 0.3948, 0.1997, 0.393, 0.2007, 0.3807, 0.1841, 0.3834, 0.1841, 0.381, 0.1654, 0.3808, 0.1654, 0.3832, 0.2007, 0.3807, 0.1997, 0.393, 0.1846, 0.3916, 0.1853, 0.3794, 0.1997, 0.393, 0.2007, 0.3807, 0.1853, 0.3794, 0.1846, 0.3916, 0.1993, 0.3839, 0.1993, 0.3815, 0.1841, 0.381, 0.1841, 0.3834, 0.1663, 0.3795, 0.1664, 0.3917, 0.1487, 0.3935, 0.1486, 0.3812, 0.1487, 0.3935, 0.1664, 0.3917, 0.1668, 0.4511, 0.1533, 0.4511, 0.1853, 0.3794, 0.1846, 0.3916, 0.1664, 0.3917, 0.1663, 0.3795, 0.1846, 0.3916, 0.1853, 0.3794, 0.1663, 0.3795, 0.1664, 0.3917, 0.1479, 0.3848, 0.1479, 0.3824, 0.1305, 0.3861, 0.1305, 0.3885, 0.1664, 0.3917, 0.1663, 0.3795, 0.1486, 0.3812, 0.1487, 0.3935, 0.1654, 0.3832, 0.1654, 0.3808, 0.1479, 0.3824, 0.1479, 0.3848, 0.236, 0.4003, 0.225, 0.3971, 0.2113, 0.4511, 0.2197, 0.451, 0.131, 0.3973, 0.1309, 0.385, 0.1253, 0.3883, 0.1268, 0.3983, 0.1997, 0.393, 0.1846, 0.3916, 0.1806, 0.4509, 0.1921, 0.4511, 0.1486, 0.3812, 0.1487, 0.3935, 0.131, 0.3973, 0.1309, 0.385, 0.1487, 0.3935, 0.1486, 0.3812, 0.1309, 0.385, 0.131, 0.3973, 0.2145, 0.3931, 0.2069, 0.3918, 0.2098, 0.3834, 0.2115, 0.3834, 0.1305, 0.3885, 0.1305, 0.3861, 0.1251, 0.3878, 0.1251, 0.3902, 0.2447, 0.4023, 0.236, 0.4003, 0.2197, 0.451, 0.229, 0.4511, 0.1309, 0.385, 0.131, 0.3973, 0.1268, 0.3983, 0.1253, 0.3883, 0.1806, 0.4509, 0.1668, 0.4511, 0.1676, 0.4931, 0.1807, 0.4929, 0.2179, 0.451, 0.2272, 0.4511, 0.2246, 0.493, 0.2159, 0.493, 0.1399, 0.451, 0.1359, 0.451, 0.1385, 0.493, 0.1422, 0.493, 0.1668, 0.4511, 0.1533, 0.4511, 0.1549, 0.4931, 0.1676, 0.4931, 0.2216, 0.4572, 0.1975, 0.4572, 0.1982, 0.4958, 0.2209, 0.4958, 0.2113, 0.4511, 0.2197, 0.451, 0.2176, 0.493, 0.2097, 0.4931, 0.2113, 0.4511, 0.2019, 0.4511, 0.2008, 0.4931, 0.2097, 0.4931, 0.1668, 0.4511, 0.1806, 0.4509, 0.1807, 0.4929, 0.1676, 0.4931, 0.1966, 0.4529, 0.2217, 0.4529, 0.221, 0.4932, 0.1973, 0.4932, 0.1268, 0.3983, 0.131, 0.3973, 0.1399, 0.451, 0.1359, 0.451, 0.1487, 0.3935, 0.131, 0.3973, 0.1399, 0.451, 0.1533, 0.4511, 0.1846, 0.3916, 0.1664, 0.3917, 0.1668, 0.4511, 0.1806, 0.4509, 0.236, 0.4003, 0.2447, 0.4023, 0.229, 0.4511, 0.2197, 0.451, 0.225, 0.3971, 0.2126, 0.3948, 0.2019, 0.4511, 0.2113, 0.4511, 0.1997, 0.393, 0.2126, 0.3948, 0.2019, 0.4511, 0.1921, 0.4511, 0.131, 0.3973, 0.1268, 0.3983, 0.1359, 0.451, 0.1399, 0.451, 0.225, 0.3971, 0.236, 0.4003, 0.2197, 0.451, 0.2113, 0.4511, 0.2126, 0.3948, 0.1997, 0.393, 0.1921, 0.4511, 0.2019, 0.4511, 0.2182, 0.3935, 0.2097, 0.3915, 0.1979, 0.4502, 0.23, 0.4502, 0.1846, 0.3916, 0.1997, 0.393, 0.1921, 0.4511, 0.1806, 0.4509, 0.1807, 0.4929, 0.1676, 0.4931, 0.1695, 0.5631, 0.1819, 0.5625, 0.2159, 0.493, 0.2246, 0.493, 0.2234, 0.5612, 0.2151, 0.5615, 0.1422, 0.493, 0.1385, 0.493, 0.1419, 0.564, 0.1455, 0.5639, 0.1676, 0.4931, 0.1549, 0.4931, 0.1575, 0.5635, 0.1695, 0.5631, 0.2209, 0.4958, 0.1982, 0.4958, 0.1988, 0.5585, 0.2203, 0.5585, 0.2097, 0.4931, 0.2176, 0.493, 0.2169, 0.5615, 0.2094, 0.5618, 0.2097, 0.4931, 0.2008, 0.4931, 0.2009, 0.5621, 0.2094, 0.5618, 0.1676, 0.4931, 0.1807, 0.4929, 0.1819, 0.5625, 0.1695, 0.5631, 0.1973, 0.4932, 0.221, 0.4932, 0.2204, 0.5613, 0.1979, 0.5613, 0.1806, 0.4509, 0.1921, 0.4511, 0.1916, 0.4931, 0.1807, 0.4929, 0.2197, 0.451, 0.2113, 0.4511, 0.2097, 0.4931, 0.2176, 0.493, 0.1359, 0.451, 0.1399, 0.451, 0.1422, 0.493, 0.1385, 0.493, 0.1399, 0.451, 0.1533, 0.4511, 0.1549, 0.4931, 0.1422, 0.493, 0.1921, 0.4511, 0.1806, 0.4509, 0.1807, 0.4929, 0.1916, 0.4931, 0.2019, 0.4511, 0.1921, 0.4511, 0.1916, 0.4931, 0.2008, 0.4931, 0.1533, 0.4511, 0.1399, 0.451, 0.1422, 0.493, 0.1549, 0.4931, 0.1921, 0.4511, 0.2019, 0.4511, 0.2008, 0.4931, 0.1916, 0.4931, 0.2019, 0.4511, 0.2113, 0.4511, 0.2097, 0.4931, 0.2008, 0.4931, 0.2272, 0.4511, 0.2179, 0.451, 0.2159, 0.493, 0.2246, 0.493, 0.1533, 0.4511, 0.1668, 0.4511, 0.1676, 0.4931, 0.1549, 0.4931, 0.1819, 0.5625, 0.1695, 0.5631, 0.1715, 0.5886, 0.1837, 0.588, 0.2169, 0.5615, 0.2252, 0.5612, 0.2261, 0.5868, 0.218, 0.587, 0.1455, 0.5639, 0.1419, 0.564, 0.1444, 0.5895, 0.1479, 0.5894, 0.1695, 0.5631, 0.1575, 0.5635, 0.1597, 0.589, 0.1715, 0.5886, 0.2203, 0.5585, 0.1988, 0.5585, 0.199, 0.5821, 0.2201, 0.5821, 0.2094, 0.5618, 0.2169, 0.5615, 0.218, 0.587, 0.2106, 0.5873, 0.2094, 0.5618, 0.2009, 0.5621, 0.2023, 0.5876, 0.2106, 0.5873, 0.1695, 0.5631, 0.1819, 0.5625, 0.1837, 0.588, 0.1715, 0.5886, 0.1979, 0.5613, 0.2204, 0.5613, 0.2202, 0.5858, 0.1981, 0.5858, 0.1807, 0.4929, 0.1916, 0.4931, 0.1922, 0.5624, 0.1819, 0.5625, 0.2176, 0.493, 0.2097, 0.4931, 0.2094, 0.5618, 0.2169, 0.5615, 0.1385, 0.493, 0.1422, 0.493, 0.1455, 0.5639, 0.1419, 0.564, 0.1422, 0.493, 0.1549, 0.4931, 0.1575, 0.5635, 0.1455, 0.5639, 0.1916, 0.4931, 0.1807, 0.4929, 0.1819, 0.5625, 0.1922, 0.5624, 0.2008, 0.4931, 0.1916, 0.4931, 0.1922, 0.5624, 0.2009, 0.5621, 0.1549, 0.4931, 0.1422, 0.493, 0.1455, 0.5639, 0.1575, 0.5635, 0.1916, 0.4931, 0.2008, 0.4931, 0.2009, 0.5621, 0.1922, 0.5624, 0.2008, 0.4931, 0.2097, 0.4931, 0.2094, 0.5618, 0.2009, 0.5621, 0.2246, 0.493, 0.2159, 0.493, 0.2151, 0.5615, 0.2234, 0.5612, 0.1549, 0.4931, 0.1676, 0.4931, 0.1695, 0.5631, 0.1575, 0.5635, 0.1837, 0.588, 0.1715, 0.5886, 0.1727, 0.5903, 0.1839, 0.5897, 0.218, 0.587, 0.2261, 0.5868, 0.2234, 0.5886, 0.2158, 0.5888, 0.1479, 0.5894, 0.1444, 0.5895, 0.1475, 0.5911, 0.1508, 0.591, 0.1715, 0.5886, 0.1597, 0.589, 0.1617, 0.5906, 0.1727, 0.5903, 0.2201, 0.5821, 0.199, 0.5821, 0.1997, 0.5845, 0.2194, 0.5845, 0.2106, 0.5873, 0.218, 0.587, 0.2158, 0.5888, 0.2089, 0.5891, 0.2106, 0.5873, 0.2023, 0.5876, 0.2013, 0.5893, 0.2089, 0.5891, 0.1715, 0.5886, 0.1837, 0.588, 0.1839, 0.5897, 0.1727, 0.5903, 0.1981, 0.5858, 0.2202, 0.5858, 0.2194, 0.5882, 0.1989, 0.5882, 0.1819, 0.5625, 0.1922, 0.5624, 0.1937, 0.5879, 0.1837, 0.588, 0.2169, 0.5615, 0.2094, 0.5618, 0.2106, 0.5873, 0.218, 0.587, 0.1419, 0.564, 0.1455, 0.5639, 0.1479, 0.5894, 0.1444, 0.5895, 0.1455, 0.5639, 0.1575, 0.5635, 0.1597, 0.589, 0.1479, 0.5894, 0.1922, 0.5624, 0.1819, 0.5625, 0.1837, 0.588, 0.1937, 0.5879, 0.2009, 0.5621, 0.1922, 0.5624, 0.1937, 0.5879, 0.2023, 0.5876, 0.1575, 0.5635, 0.1455, 0.5639, 0.1479, 0.5894, 0.1597, 0.589, 0.1922, 0.5624, 0.2009, 0.5621, 0.2023, 0.5876, 0.1937, 0.5879, 0.2009, 0.5621, 0.2094, 0.5618, 0.2106, 0.5873, 0.2023, 0.5876, 0.2252, 0.5612, 0.2169, 0.5615, 0.218, 0.587, 0.2261, 0.5868, 0.1575, 0.5635, 0.1695, 0.5631, 0.1715, 0.5886, 0.1597, 0.589, 0.1768, 0.569, 0.1433, 0.5705, 0.1428, 0.5595, 0.1763, 0.5579, 0.1768, 0.569, 0.1774, 0.5812, 0.1438, 0.5827, 0.1433, 0.5705, 0.1763, 0.5579, 0.1428, 0.5595, 0.1422, 0.5471, 0.1757, 0.5455, 0.1752, 0.5327, 0.1416, 0.5342, 0.1409, 0.5191, 0.1745, 0.5176, 0.1757, 0.5455, 0.1422, 0.5471, 0.1416, 0.5342, 0.1752, 0.5327, 0.1745, 0.5176, 0.1409, 0.5191, 0.1401, 0.5009, 0.1736, 0.4994, 0.1736, 0.4994, 0.1401, 0.5009, 0.1393, 0.4832, 0.1728, 0.4817, 0.1728, 0.4817, 0.1393, 0.4832, 0.1385, 0.4655, 0.172, 0.464, 0.172, 0.464, 0.1385, 0.4655, 0.1383, 0.4603, 0.1718, 0.4588, 0.1837, 0.588, 0.1937, 0.5879, 0.1933, 0.5896, 0.1839, 0.5897, 0.218, 0.587, 0.2106, 0.5873, 0.2089, 0.5891, 0.2158, 0.5888, 0.1444, 0.5895, 0.1479, 0.5894, 0.1508, 0.591, 0.1475, 0.5911, 0.1479, 0.5894, 0.1597, 0.589, 0.1617, 0.5906, 0.1508, 0.591, 0.1937, 0.5879, 0.1837, 0.588, 0.1839, 0.5897, 0.1933, 0.5896, 0.2023, 0.5876, 0.1937, 0.5879, 0.1933, 0.5896, 0.2013, 0.5893, 0.1597, 0.589, 0.1479, 0.5894, 0.1508, 0.591, 0.1617, 0.5906, 0.1937, 0.5879, 0.2023, 0.5876, 0.2013, 0.5893, 0.1933, 0.5896, 0.2023, 0.5876, 0.2106, 0.5873, 0.2089, 0.5891, 0.2013, 0.5893, 0.2261, 0.5868, 0.218, 0.587, 0.2158, 0.5888, 0.2234, 0.5886, 0.1597, 0.589, 0.1715, 0.5886, 0.1727, 0.5903, 0.1617, 0.5906])
me_cube.materials.append(mat_material)
me_cube.use_remesh_preserve_volume = False
me_cube.use_remesh_preserve_attributes = False
me_cube.use_mirror_vertex_groups = False
me_cube.update()

# ---- objects
ob_cube = bpy.data.objects.new('Cube', me_cube)
ob_lamp = bpy.data.objects.new('Lamp', light_lamp)
ob_camera = bpy.data.objects.new('Camera', cam_camera)

# ---- transforms, parenting, visibility, modifiers, constraints
ob_cube.location = (0.0, 0.0, 0.0)
ob_cube.rotation_euler = (-1.571, -2.22e-16, 2.22e-16)
ob_cube.lock_rotations_4d = False
ob_cube.empty_display_type = 'ARROWS'
ob_cube.lineart.crease_threshold = 0.0
ob_lamp.location = (4.076, 1.005, 5.904)
ob_lamp.rotation_euler = (0.6503, 0.05522, 1.866)
ob_lamp.lock_rotations_4d = False
ob_lamp.empty_display_type = 'ARROWS'
ob_lamp.color = (0.0, 0.0, 0.0, 0.0)
ob_lamp.lineart.crease_threshold = 0.0
ob_camera.location = (7.481, -6.508, 5.344)
ob_camera.rotation_euler = (1.109, 0.01082, 0.8149)
ob_camera.lock_rotations_4d = False
ob_camera.empty_display_type = 'ARROWS'
ob_camera.color = (0.0, 0.0, 0.0, 0.0)
ob_camera.display_type = 'WIRE'
ob_camera.lineart.crease_threshold = 0.0

# ---- collection membership
col_collection_1.objects.link(ob_cube)
col_collection_1.objects.link(ob_lamp)
col_collection_1.objects.link(ob_camera)

# ---- scene / render settings (as saved in the file)
scene.camera = ob_camera
scene.frame_start = 1; scene.frame_end = 250; scene.frame_set(1)
scene.render.engine = 'BLENDER_EEVEE_NEXT'
scene.render.image_settings.compression = 90
scene.render.resolution_percentage = 50
scene.render.dither_intensity = 0.0
scene.cycles.use_denoising = False
scene.cycles.samples = 10
scene.cycles.sampling_pattern = 'TABULATED_SOBOL'
scene.cycles.light_sampling_threshold = 0.0
scene.cycles.use_adaptive_sampling = False
scene.cycles.use_light_tree = False
scene.cycles.blur_glossy = 0.0
scene.cycles.volume_bounces = 1
scene.cycles.pixel_filter_type = 'GAUSSIAN'
scene.cycles.sample_clamp_indirect = 0.0
scene.view_settings.view_transform = 'Standard'
bpy.context.view_layer.update()
